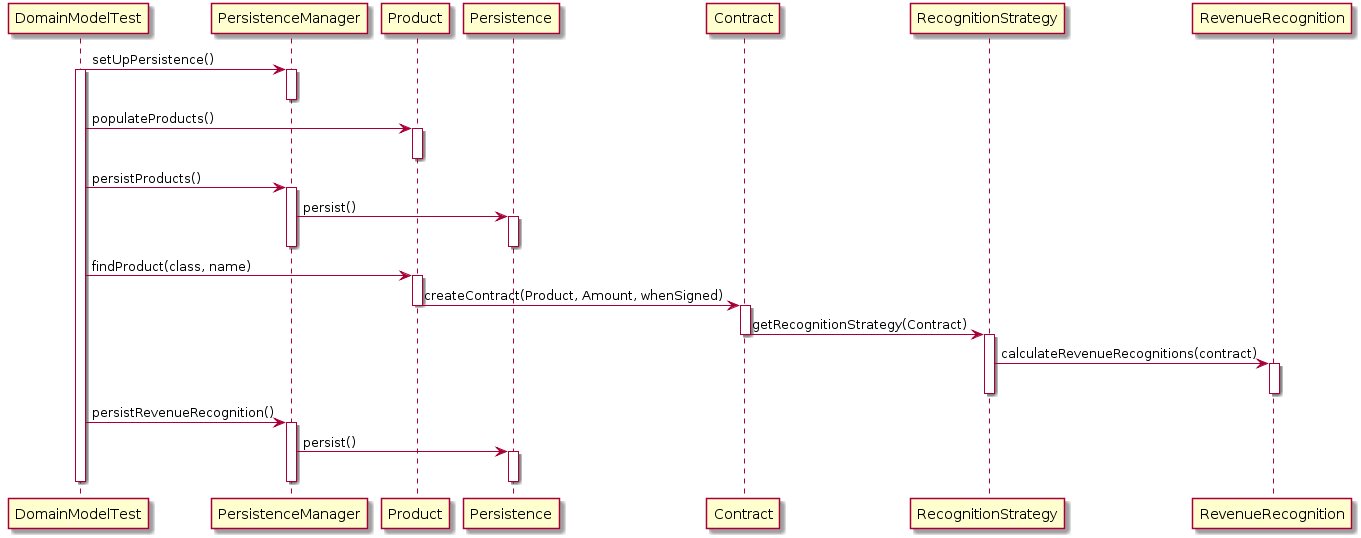

The diagram above was rendered by PlantUML. Its source (embedded in the PNG):
@startuml
DomainModelTest -> PersistenceManager: setUpPersistence()
activate DomainModelTest
activate PersistenceManager
deactivate PersistenceManager

DomainModelTest -> Product: populateProducts()
activate Product
deactivate Product

DomainModelTest -> PersistenceManager: persistProducts()
activate PersistenceManager

PersistenceManager -> Persistence: persist()
activate Persistence
deactivate Persistence
deactivate PersistenceManager

DomainModelTest -> Product: findProduct(class, name)
activate Product

Product -> Contract: createContract(Product, Amount, whenSigned)
deactivate Product
activate Contract


Contract -> RecognitionStrategy: getRecognitionStrategy(Contract)
deactivate Contract

activate RecognitionStrategy


RecognitionStrategy -> RevenueRecognition: calculateRevenueRecognitions(contract)


activate RevenueRecognition
deactivate RevenueRecognition
deactivate RecognitionStrategy
DomainModelTest -> PersistenceManager: persistRevenueRecognition()
activate PersistenceManager

PersistenceManager -> Persistence: persist()

activate Persistence
deactivate Persistence
deactivate PersistenceManager
deactivate DomainModelTest
@enduml